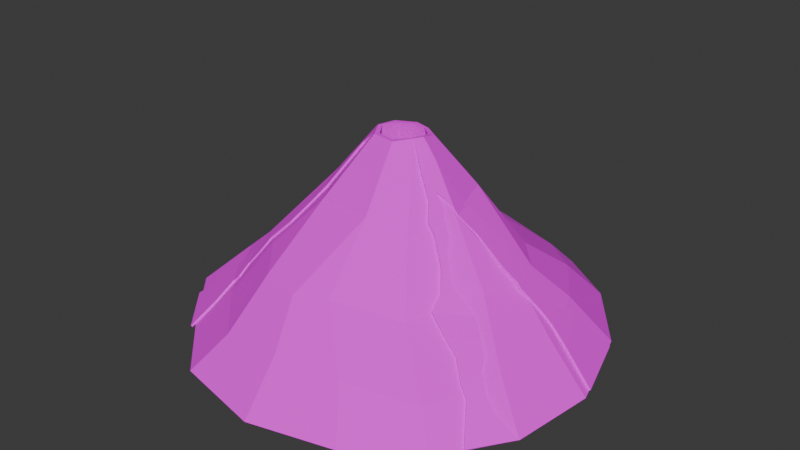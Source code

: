 # Source: volcano.blend  (saved by Blender 5.0.119; exported with 4.5.12 LTS)
import bpy
from mathutils import Matrix  # noqa: F401  (used for matrix-valued properties, if any)

bpy.ops.wm.read_factory_settings(use_empty=True)
scene = bpy.context.scene
scene.name = 'Scene'

# ---- collections
col_collection = bpy.data.collections.new('Collection'); scene.collection.children.link(col_collection)

# ---- images (referenced by path relative to the original .blend; pixels are not part of the script)
import os
ASSET_DIR = os.environ.get("B2B_ASSET_DIR", "")  # directory of the original .blend (textures are referenced by path, not embedded)
HERE = os.path.dirname(os.path.abspath(__file__))  # packed textures are extracted next to this script under _unpacked/

def load_image(name, relpath, width, height, colorspace="sRGB"):
    """Load a texture the original file referenced (path relative to the .blend, or extracted next to this script)."""
    p = next((c for c in (os.path.join(HERE, relpath), os.path.join(ASSET_DIR, relpath)) if relpath and os.path.exists(c)), "")
    if p:
        img = bpy.data.images.load(p, check_existing=True)
        img.name = name
    else:  # same state as the original file: an image datablock whose file is absent (Cycles renders it pink)
        img = bpy.data.images.new(name, width, height)
        img.source = "FILE"
        img.filepath = "//" + (relpath or name)
    img.colorspace_settings.name = colorspace
    return img
img_volcano = load_image('volcano', 'textures/volcano.png', 1024, 1024, 'sRGB')
img_lava = load_image('lava', 'textures/lava.png', 1024, 1024, 'sRGB')

# ---- materials (node trees are filled in below, after node groups)
mat_volcano = bpy.data.materials.new('volcano')
mat_lava = bpy.data.materials.new('lava')

# ---- material node trees
mat_volcano.use_nodes = True; mat_volcano.node_tree.nodes.clear()
_N = mat_volcano.node_tree.nodes; _L = mat_volcano.node_tree.links
n0 = _N.new('ShaderNodeBsdfPrincipled'); n0.name = 'Principled BSDF'; n0.location = (-200, 100)
n0.inputs[2].default_value = 1.0
n1 = _N.new('ShaderNodeOutputMaterial'); n1.name = 'Material Output'; n1.location = (200, 100)
n2 = _N.new('ShaderNodeTexImage'); n2.name = 'Image Texture'; n2.location = (-666, 16)
n2.image = img_volcano
n2.interpolation = 'Closest'
_L.new(n0.outputs[0], n1.inputs[0])
_L.new(n2.outputs[0], n0.inputs[0])
_L.new(n2.outputs[1], n0.inputs[4])
n1.is_active_output = True
mat_lava.use_nodes = True; mat_lava.node_tree.nodes.clear()
_N = mat_lava.node_tree.nodes; _L = mat_lava.node_tree.links
n0 = _N.new('ShaderNodeBsdfPrincipled'); n0.name = 'Principled BSDF'; n0.location = (-200, 100)
n0.inputs[2].default_value = 1.0
n1 = _N.new('ShaderNodeOutputMaterial'); n1.name = 'Material Output'; n1.location = (200, 100)
n2 = _N.new('ShaderNodeTexImage'); n2.name = 'Image Texture'; n2.location = (-734, -19)
n2.image = img_lava
n2.interpolation = 'Closest'
_L.new(n0.outputs[0], n1.inputs[0])
_L.new(n2.outputs[0], n0.inputs[0])
_L.new(n2.outputs[1], n0.inputs[4])
n1.is_active_output = True

# ---- world
world_world = bpy.data.worlds.new('World'); scene.world = world_world
world_world.use_nodes = True; world_world.node_tree.nodes.clear()
_N = world_world.node_tree.nodes; _L = world_world.node_tree.links
n0 = _N.new('ShaderNodeOutputWorld'); n0.name = 'World Output'; n0.location = (200, 100)
n1 = _N.new('ShaderNodeBackground'); n1.name = 'Background'; n1.location = (-200, 100)
n1.inputs[0].default_value = (0.05088, 0.05088, 0.05088, 1.0)
_L.new(n1.outputs[0], n0.inputs[0])
n0.is_active_output = True
world_world.color = (0.05088, 0.05088, 0.05088)
world_world.sun_shadow_jitter_overblur = 0.0

# ---- meshes
me_cylinder = bpy.data.meshes.new('Cylinder')
me_cylinder.from_pydata([(0.07732, 7.881, 0.05438), (-0.1648, 0.7441, 7.012), (2.626, 7.061, 0.0819), (0.2801, 0.7676, 6.975), (4.847, 5.448, 0.2107), (0.6922, 0.4434, 6.995), (6.736, 2.975, 0.1743), (7.727, -0.2976, 0.09533), (0.92, -0.08101, 7.133), (7.272, -3.296, 0.02363), (5.63, -5.639, -0.03348), (0.6997, -0.4832, 7.125), (3.394, -7.18, 0.0398), (0.1732, -0.7536, 7.035), (0.3557, -7.996, 0.0823), (-2.908, -7.332, 0.1604), (-0.4426, -0.6517, 7.04), (-5.076, -5.217, 0.1189), (-7.181, -2.884, 0.1154), (-0.8156, -0.08387, 7.064), (-7.886, 0.1702, 0.06435), (-7.373, 3.034, -0.02668), (-0.5955, 0.4088, 7.051), (-5.767, 5.542, 0.0237), (-3.023, 7.418, 0.0111), (-0.1203, 6.39, 1.503), (2.234, 6.093, 1.1), (4.07, 4.259, 1.627), (5.431, 2.236, 1.76), (6.232, -0.2028, 1.634), (6.024, -2.571, 1.42), (4.844, -4.92, 0.9962), (2.524, -6.021, 1.471), (0.2244, -6.462, 1.687), (-2.099, -6.304, 1.412), (-4.036, -4.39, 1.374), (-5.361, -2.136, 1.846), (-6.107, 0.2269, 1.627), (-5.998, 2.728, 1.245), (-4.535, 4.628, 1.484), (-2.464, 5.993, 1.518), (-0.7692, 4.306, 3.132), (1.155, 4.225, 2.695), (3.392, 2.445, 3.051), (4.369, 1.404, 2.931), (4.743, 0.2, 2.885), (4.271, -1.175, 3.039), (3.067, -3.581, 2.601), (0.8554, -4.612, 3.064), (-0.2961, -5.06, 2.986), (-1.772, -4.702, 3.07), (-2.961, -3.287, 3.239), (-4.265, -2.285, 2.752), (-4.228, -0.4649, 3.104), (-3.514, 2.058, 3.151), (-2.805, 3.678, 2.998), (-1.956, 4.399, 2.898), (-0.37, 2.594, 5.089), (0.9079, 2.284, 5.116), (1.959, 1.581, 5.123), (2.65, -0.5693, 5.019), (1.981, -2.159, 4.609), (0.6236, -2.595, 5.066), (-1.47, -2.366, 4.963), (-2.467, -0.4977, 5.186), (-2.148, 1.608, 4.898), (0.3785, 0.8753, 6.963), (-0.1725, 0.9644, 7.002), (0.9492, 0.472, 6.984), (1.019, -0.2065, 7.159), (0.8386, -0.5072, 7.146), (0.321, -0.9315, 7.042), (-0.5473, -0.7971, 7.044), (-0.9398, -0.1507, 7.068), (-0.7795, 0.521, 7.052), (-0.505, 0.8638, 5.658), (0.5074, 0.9168, 5.578), (1.039, 0.5003, 5.595), (1.355, -0.244, 5.82), (1.03, -0.8391, 5.807), (0.2656, -1.237, 5.662), (-0.634, -1.086, 5.675), (-1.072, -0.4104, 5.72)], [], [(57, 67, 66, 58), (58, 66, 68, 59), (59, 68, 69, 60), (60, 69, 70, 61), (61, 70, 71, 62), (62, 71, 72, 63), (63, 72, 73, 64), (64, 73, 74, 65), (16, 13, 80, 81), (65, 74, 67, 57), (24, 40, 25, 0), (23, 39, 40, 24), (21, 38, 39, 23), (20, 37, 38, 21), (18, 36, 37, 20), (17, 35, 36, 18), (15, 34, 35, 17), (14, 33, 34, 15), (12, 32, 33, 14), (10, 31, 32, 12), (9, 30, 31, 10), (7, 29, 30, 9), (6, 28, 29, 7), (4, 27, 28, 6), (2, 26, 27, 4), (0, 25, 26, 2), (40, 56, 41, 25), (39, 55, 56, 40), (38, 54, 55, 39), (37, 53, 54, 38), (36, 52, 53, 37), (35, 51, 52, 36), (34, 50, 51, 35), (33, 49, 50, 34), (32, 48, 49, 33), (31, 47, 48, 32), (30, 46, 47, 31), (29, 45, 46, 30), (28, 44, 45, 29), (27, 43, 44, 28), (26, 42, 43, 27), (25, 41, 42, 26), (56, 57, 41), (55, 65, 57, 56), (54, 65, 55), (53, 64, 65, 54), (52, 64, 53), (51, 63, 64, 52), (50, 63, 51), (49, 62, 63, 50), (48, 62, 49), (47, 61, 62, 48), (46, 60, 61, 47), (45, 60, 46), (44, 59, 60, 45), (43, 59, 44), (42, 58, 59, 43), (41, 57, 58, 42), (1, 3, 66, 67), (3, 5, 68, 66), (5, 8, 69, 68), (8, 11, 70, 69), (11, 13, 71, 70), (13, 16, 72, 71), (16, 19, 73, 72), (19, 22, 74, 73), (22, 1, 67, 74), (77, 75, 80), (5, 3, 76, 77), (19, 16, 81, 82), (8, 5, 77, 78), (77, 76, 75), (22, 19, 82, 75), (11, 8, 78, 79), (13, 11, 79, 80), (1, 22, 75), (3, 1, 75, 76), (75, 82, 81), (81, 80, 75), (80, 79, 77), (79, 78, 77)])
_uv = me_cylinder.uv_layers.new(name='UVMap')
_uv.uv.foreach_set('vector', [0.3924, 0.4007, 0.4766, 0.4853, 0.4603, 0.508, 0.3601, 0.4539, 0.3601, 0.4539, 0.4603, 0.508, 0.4418, 0.5386, 0.3372, 0.5084, 0.3372, 0.5084, 0.4418, 0.5386, 0.4454, 0.5702, 0.3345, 0.6111, 0.938, 0.6801, 0.9326, 0.8044, 0.9176, 0.8107, 0.8576, 0.6763, 0.8576, 0.6763, 0.9176, 0.8107, 0.8889, 0.8245, 0.811, 0.7316, 0.811, 0.7316, 0.8889, 0.8245, 0.8618, 0.8578, 0.7433, 0.8078, 0.7433, 0.8078, 0.8618, 0.8578, 0.8512, 0.8917, 0.7404, 0.906, 0.5653, 0.3524, 0.5383, 0.458, 0.507, 0.4644, 0.4688, 0.3426, 0.8713, 0.8627, 0.8924, 0.8375, 0.9452, 0.8879, 0.919, 0.9116, 0.4688, 0.3426, 0.507, 0.4644, 0.4766, 0.4853, 0.3924, 0.4007, 0.2152, 0.1073, 0.2743, 0.1835, 0.2018, 0.2539, 0.1242, 0.1997, 0.3361, 0.03962, 0.3663, 0.13, 0.2743, 0.1835, 0.2152, 0.1073, 0.4568, 0.003202, 0.4633, 0.08878, 0.3663, 0.13, 0.3361, 0.03962, 0.586, 0.001202, 0.5738, 0.1105, 0.4633, 0.08878, 0.4568, 0.003202, 0.3995, 0.8656, 0.5169, 0.8871, 0.4933, 0.9977, 0.3831, 0.9999, 0.4456, 0.7465, 0.5242, 0.7703, 0.5169, 0.8871, 0.3995, 0.8656, 0.4801, 0.6292, 0.5557, 0.6576, 0.5242, 0.7703, 0.4456, 0.7465, 0.5563, 0.5185, 0.6267, 0.5885, 0.5557, 0.6576, 0.4801, 0.6292, 0.6539, 0.4356, 0.6959, 0.5169, 0.6267, 0.5885, 0.5563, 0.5185, 0.7504, 0.3793, 0.7767, 0.4411, 0.6959, 0.5169, 0.6539, 0.4356, 0.8666, 0.3463, 0.8924, 0.4341, 0.7767, 0.4411, 0.7504, 0.3793, 0.9999, 0.346, 0.9972, 0.4458, 0.8924, 0.4341, 0.8666, 0.3463, 0.01624, 0.529, 0.1122, 0.5467, 0.09977, 0.6617, 0.001498, 0.6751, 0.04112, 0.4042, 0.1245, 0.4406, 0.1122, 0.5467, 0.01624, 0.529, 0.07211, 0.2966, 0.1311, 0.327, 0.1245, 0.4406, 0.04112, 0.4042, 0.1242, 0.1997, 0.2018, 0.2539, 0.1311, 0.327, 0.07211, 0.2966, 0.2743, 0.1835, 0.3375, 0.26, 0.3115, 0.3094, 0.2018, 0.2539, 0.3663, 0.13, 0.3851, 0.2422, 0.3375, 0.26, 0.2743, 0.1835, 0.4633, 0.08878, 0.4655, 0.2366, 0.3851, 0.2422, 0.3663, 0.13, 0.5738, 0.1105, 0.5835, 0.2272, 0.4655, 0.2366, 0.4633, 0.08878, 0.5169, 0.8871, 0.5808, 0.8677, 0.6087, 0.9462, 0.4933, 0.9977, 0.5242, 0.7703, 0.6277, 0.8021, 0.5808, 0.8677, 0.5169, 0.8871, 0.5557, 0.6576, 0.639, 0.7199, 0.6277, 0.8021, 0.5242, 0.7703, 0.6267, 0.5885, 0.6761, 0.6627, 0.639, 0.7199, 0.5557, 0.6576, 0.6959, 0.5169, 0.7245, 0.635, 0.6761, 0.6627, 0.6267, 0.5885, 0.7767, 0.4411, 0.8105, 0.5618, 0.7245, 0.635, 0.6959, 0.5169, 0.8924, 0.4341, 0.9336, 0.5544, 0.8105, 0.5618, 0.7767, 0.4411, 0.9972, 0.4458, 0.9999, 0.541, 0.9336, 0.5544, 0.8924, 0.4341, 0.1122, 0.5467, 0.1913, 0.5629, 0.1903, 0.6211, 0.09977, 0.6617, 0.1245, 0.4406, 0.2143, 0.4997, 0.1913, 0.5629, 0.1122, 0.5467, 0.1311, 0.327, 0.2453, 0.3711, 0.2143, 0.4997, 0.1245, 0.4406, 0.2018, 0.2539, 0.3115, 0.3094, 0.2453, 0.3711, 0.1311, 0.327, 0.3375, 0.26, 0.3924, 0.4007, 0.3115, 0.3094, 0.3851, 0.2422, 0.4688, 0.3426, 0.3924, 0.4007, 0.3375, 0.26, 0.4655, 0.2366, 0.4688, 0.3426, 0.3851, 0.2422, 0.5835, 0.2272, 0.5653, 0.3524, 0.4688, 0.3426, 0.4655, 0.2366, 0.5808, 0.8677, 0.7404, 0.906, 0.6087, 0.9462, 0.6277, 0.8021, 0.7433, 0.8078, 0.7404, 0.906, 0.5808, 0.8677, 0.639, 0.7199, 0.7433, 0.8078, 0.6277, 0.8021, 0.6761, 0.6627, 0.811, 0.7316, 0.7433, 0.8078, 0.639, 0.7199, 0.7245, 0.635, 0.811, 0.7316, 0.6761, 0.6627, 0.8105, 0.5618, 0.8576, 0.6763, 0.811, 0.7316, 0.7245, 0.635, 0.9336, 0.5544, 0.938, 0.6801, 0.8576, 0.6763, 0.8105, 0.5618, 0.9999, 0.541, 0.938, 0.6801, 0.9336, 0.5544, 0.1913, 0.5629, 0.3372, 0.5084, 0.3345, 0.6111, 0.1903, 0.6211, 0.2143, 0.4997, 0.3372, 0.5084, 0.1913, 0.5629, 0.2453, 0.3711, 0.3601, 0.4539, 0.3372, 0.5084, 0.2143, 0.4997, 0.3115, 0.3094, 0.3924, 0.4007, 0.3601, 0.4539, 0.2453, 0.3711, 0.4868, 0.4919, 0.4697, 0.5104, 0.4603, 0.508, 0.4766, 0.4853, 0.4697, 0.5104, 0.4573, 0.536, 0.4418, 0.5386, 0.4603, 0.508, 0.4573, 0.536, 0.447, 0.5627, 0.4454, 0.5702, 0.4418, 0.5386, 0.9372, 0.8067, 0.9172, 0.8183, 0.9176, 0.8107, 0.9326, 0.8044, 0.9172, 0.8183, 0.8924, 0.8375, 0.8889, 0.8245, 0.9176, 0.8107, 0.8924, 0.8375, 0.8713, 0.8627, 0.8618, 0.8578, 0.8889, 0.8245, 0.8713, 0.8627, 0.8553, 0.8932, 0.8512, 0.8917, 0.8618, 0.8578, 0.5339, 0.4623, 0.5104, 0.4745, 0.507, 0.4644, 0.5383, 0.458, 0.5104, 0.4745, 0.4868, 0.4919, 0.4766, 0.4853, 0.507, 0.4644, 0.02934, 0.007794, 0.09968, 0.02147, 0.02909, 0.09384, 0.4573, 0.536, 0.4697, 0.5104, 0.5211, 0.5591, 0.5089, 0.5821, 0.8553, 0.8932, 0.8713, 0.8627, 0.919, 0.9116, 0.8945, 0.9318, 0.447, 0.5627, 0.4573, 0.536, 0.5089, 0.5821, 0.4856, 0.6056, 0.02934, 0.007794, 0.05896, 0.0003532, 0.09968, 0.02147, 0.5104, 0.4745, 0.5339, 0.4623, 0.586, 0.4915, 0.5422, 0.5282, 0.9172, 0.8183, 0.9372, 0.8067, 0.9834, 0.8394, 0.9645, 0.8602, 0.8924, 0.8375, 0.9172, 0.8183, 0.9645, 0.8602, 0.9452, 0.8879, 0.4868, 0.4919, 0.5104, 0.4745, 0.5422, 0.5282, 0.4697, 0.5104, 0.4868, 0.4919, 0.5422, 0.5282, 0.5211, 0.5591, 0.09968, 0.02147, 0.09968, 0.08446, 0.06904, 0.1042, 0.06904, 0.1042, 0.02909, 0.09384, 0.09968, 0.02147, 0.02909, 0.09384, 0.003761, 0.06349, 0.02934, 0.007794, 0.003761, 0.06349, 0.000972, 0.03297, 0.02934, 0.007794])
_ca = me_cylinder.color_attributes.new('Attribute', 'BYTE_COLOR', 'CORNER')
_ca.data.foreach_set('color', [1.0, 1.0, 1.0, 1.0, 1.0, 1.0, 1.0, 1.0, 1.0, 1.0, 1.0, 1.0, 1.0, 1.0, 1.0, 1.0, 1.0, 1.0, 1.0, 1.0, 1.0, 1.0, 1.0, 1.0, 1.0, 1.0, 1.0, 1.0, 1.0, 1.0, 1.0, 1.0, 1.0, 1.0, 1.0, 1.0, 1.0, 1.0, 1.0, 1.0, 1.0, 1.0, 1.0, 1.0, 1.0, 1.0, 1.0, 1.0, 1.0, 1.0, 1.0, 1.0, 1.0, 1.0, 1.0, 1.0, 1.0, 1.0, 1.0, 1.0, 1.0, 1.0, 1.0, 1.0, 1.0, 1.0, 1.0, 1.0, 1.0, 1.0, 1.0, 1.0, 1.0, 1.0, 1.0, 1.0, 1.0, 1.0, 1.0, 1.0, 1.0, 1.0, 1.0, 1.0, 1.0, 1.0, 1.0, 1.0, 1.0, 1.0, 1.0, 1.0, 1.0, 1.0, 1.0, 1.0, 1.0, 1.0, 1.0, 1.0, 1.0, 1.0, 1.0, 1.0, 1.0, 1.0, 1.0, 1.0, 1.0, 1.0, 1.0, 1.0, 1.0, 1.0, 1.0, 1.0, 1.0, 1.0, 1.0, 1.0, 1.0, 1.0, 1.0, 1.0, 1.0, 1.0, 1.0, 1.0, 1.0, 1.0, 1.0, 1.0, 1.0, 1.0, 1.0, 1.0, 1.0, 1.0, 1.0, 1.0, 1.0, 1.0, 1.0, 1.0, 1.0, 1.0, 1.0, 1.0, 1.0, 1.0, 1.0, 1.0, 1.0, 1.0, 1.0, 1.0, 1.0, 1.0, 1.0, 1.0, 1.0, 1.0, 1.0, 1.0, 1.0, 1.0, 1.0, 1.0, 1.0, 1.0, 1.0, 1.0, 1.0, 1.0, 1.0, 1.0, 1.0, 1.0, 1.0, 1.0, 1.0, 1.0, 1.0, 1.0, 1.0, 1.0, 1.0, 1.0, 1.0, 1.0, 1.0, 1.0, 1.0, 1.0, 1.0, 1.0, 1.0, 1.0, 1.0, 1.0, 1.0, 1.0, 1.0, 1.0, 1.0, 1.0, 1.0, 1.0, 1.0, 1.0, 1.0, 1.0, 1.0, 1.0, 1.0, 1.0, 1.0, 1.0, 1.0, 1.0, 1.0, 1.0, 1.0, 1.0, 1.0, 1.0, 1.0, 1.0, 1.0, 1.0, 1.0, 1.0, 1.0, 1.0, 1.0, 1.0, 1.0, 1.0, 1.0, 1.0, 1.0, 1.0, 1.0, 1.0, 1.0, 1.0, 1.0, 1.0, 1.0, 1.0, 1.0, 1.0, 1.0, 1.0, 1.0, 1.0, 1.0, 1.0, 1.0, 1.0, 1.0, 1.0, 1.0, 1.0, 1.0, 1.0, 1.0, 1.0, 1.0, 1.0, 1.0, 1.0, 1.0, 1.0, 1.0, 1.0, 1.0, 1.0, 1.0, 1.0, 1.0, 1.0, 1.0, 1.0, 1.0, 1.0, 1.0, 1.0, 1.0, 1.0, 1.0, 1.0, 1.0, 1.0, 1.0, 1.0, 1.0, 1.0, 1.0, 1.0, 1.0, 1.0, 1.0, 1.0, 1.0, 1.0, 1.0, 1.0, 1.0, 1.0, 1.0, 1.0, 1.0, 1.0, 1.0, 1.0, 1.0, 1.0, 1.0, 1.0, 1.0, 1.0, 1.0, 1.0, 1.0, 1.0, 1.0, 1.0, 1.0, 1.0, 1.0, 1.0, 1.0, 1.0, 1.0, 1.0, 1.0, 1.0, 1.0, 1.0, 1.0, 1.0, 1.0, 1.0, 1.0, 1.0, 1.0, 1.0, 1.0, 1.0, 1.0, 1.0, 1.0, 1.0, 1.0, 1.0, 1.0, 1.0, 1.0, 1.0, 1.0, 1.0, 1.0, 1.0, 1.0, 1.0, 1.0, 1.0, 1.0, 1.0, 1.0, 1.0, 1.0, 1.0, 1.0, 1.0, 1.0, 1.0, 1.0, 1.0, 1.0, 1.0, 1.0, 1.0, 1.0, 1.0, 1.0, 1.0, 1.0, 1.0, 1.0, 1.0, 1.0, 1.0, 1.0, 1.0, 1.0, 1.0, 1.0, 1.0, 1.0, 1.0, 1.0, 1.0, 1.0, 1.0, 1.0, 1.0, 1.0, 1.0, 1.0, 1.0, 1.0, 1.0, 1.0, 1.0, 1.0, 1.0, 1.0, 1.0, 1.0, 1.0, 1.0, 1.0, 1.0, 1.0, 1.0, 1.0, 1.0, 1.0, 1.0, 1.0, 1.0, 1.0, 1.0, 1.0, 1.0, 1.0, 1.0, 1.0, 1.0, 1.0, 1.0, 1.0, 1.0, 1.0, 1.0, 1.0, 1.0, 1.0, 1.0, 1.0, 1.0, 1.0, 1.0, 1.0, 1.0, 1.0, 1.0, 1.0, 1.0, 1.0, 1.0, 1.0, 1.0, 1.0, 1.0, 1.0, 1.0, 1.0, 1.0, 1.0, 1.0, 1.0, 1.0, 1.0, 1.0, 1.0, 1.0, 1.0, 1.0, 1.0, 1.0, 1.0, 1.0, 1.0, 1.0, 1.0, 1.0, 1.0, 1.0, 1.0, 1.0, 1.0, 1.0, 1.0, 1.0, 1.0, 1.0, 1.0, 1.0, 1.0, 1.0, 1.0, 1.0, 1.0, 1.0, 1.0, 1.0, 1.0, 1.0, 1.0, 1.0, 1.0, 1.0, 1.0, 1.0, 1.0, 1.0, 1.0, 1.0, 1.0, 1.0, 1.0, 1.0, 1.0, 1.0, 1.0, 1.0, 1.0, 1.0, 1.0, 1.0, 1.0, 1.0, 1.0, 1.0, 1.0, 1.0, 1.0, 1.0, 1.0, 1.0, 1.0, 1.0, 1.0, 1.0, 1.0, 1.0, 1.0, 1.0, 1.0, 1.0, 1.0, 1.0, 1.0, 1.0, 1.0, 1.0, 1.0, 1.0, 1.0, 1.0, 1.0, 1.0, 1.0, 1.0, 1.0, 1.0, 1.0, 1.0, 1.0, 1.0, 1.0, 1.0, 1.0, 1.0, 1.0, 1.0, 1.0, 1.0, 1.0, 1.0, 1.0, 1.0, 1.0, 1.0, 1.0, 1.0, 1.0, 1.0, 1.0, 1.0, 1.0, 1.0, 1.0, 1.0, 1.0, 1.0, 1.0, 1.0, 1.0, 1.0, 1.0, 1.0, 1.0, 1.0, 1.0, 1.0, 1.0, 1.0, 1.0, 1.0, 1.0, 1.0, 1.0, 1.0, 1.0, 1.0, 1.0, 1.0, 1.0, 1.0, 1.0, 1.0, 1.0, 1.0, 1.0, 1.0, 1.0, 1.0, 1.0, 1.0, 1.0, 1.0, 1.0, 1.0, 1.0, 1.0, 1.0, 1.0, 1.0, 1.0, 1.0, 1.0, 1.0, 1.0, 1.0, 1.0, 1.0, 1.0, 1.0, 1.0, 1.0, 1.0, 1.0, 1.0, 1.0, 1.0, 1.0, 1.0, 1.0, 1.0, 1.0, 1.0, 1.0, 1.0, 1.0, 1.0, 1.0, 1.0, 1.0, 1.0, 1.0, 1.0, 1.0, 1.0, 1.0, 1.0, 1.0, 1.0, 1.0, 1.0, 1.0, 1.0, 1.0, 1.0, 1.0, 1.0, 1.0, 1.0, 1.0, 1.0, 1.0, 1.0, 1.0, 1.0, 1.0, 1.0, 1.0, 1.0, 1.0, 1.0, 1.0, 1.0, 1.0, 1.0, 1.0, 1.0, 1.0, 1.0, 1.0, 1.0, 1.0, 1.0, 1.0, 1.0, 1.0, 1.0, 1.0, 1.0, 1.0, 1.0, 1.0, 1.0, 1.0, 1.0, 1.0, 1.0, 1.0, 1.0, 1.0, 1.0, 1.0, 1.0, 1.0, 1.0, 1.0, 1.0, 1.0, 1.0, 1.0, 1.0, 1.0, 1.0, 1.0, 1.0, 1.0, 1.0, 1.0, 1.0, 1.0, 1.0, 1.0, 1.0, 1.0, 1.0, 1.0, 1.0, 1.0, 1.0, 1.0, 1.0, 1.0, 1.0, 1.0, 1.0, 1.0, 1.0, 1.0, 1.0, 1.0, 1.0, 1.0, 1.0, 1.0, 1.0, 1.0, 1.0, 1.0, 1.0, 1.0, 1.0, 1.0, 1.0, 1.0, 1.0, 1.0, 1.0, 1.0, 1.0, 1.0, 1.0, 1.0, 1.0, 1.0, 1.0, 1.0, 1.0, 1.0, 1.0, 1.0, 1.0, 1.0, 1.0, 1.0, 1.0, 1.0, 1.0, 1.0, 1.0, 1.0, 1.0, 1.0, 1.0, 1.0, 1.0, 1.0, 1.0, 1.0, 1.0, 1.0, 1.0, 1.0, 1.0, 1.0, 1.0, 1.0, 1.0, 1.0, 1.0, 1.0, 1.0, 1.0, 1.0, 1.0, 1.0, 1.0, 1.0, 1.0, 1.0, 1.0, 1.0, 1.0, 1.0, 1.0, 1.0, 1.0, 1.0, 1.0, 1.0, 1.0, 1.0, 1.0, 1.0, 1.0, 1.0, 1.0, 1.0, 1.0, 1.0, 1.0, 1.0, 1.0, 1.0, 1.0, 1.0, 1.0, 1.0, 1.0, 1.0, 1.0, 1.0, 1.0, 1.0, 1.0, 1.0, 1.0, 1.0, 1.0, 1.0, 1.0, 1.0, 1.0, 1.0, 1.0, 1.0, 1.0, 1.0, 1.0, 1.0, 1.0, 1.0, 1.0, 1.0, 1.0, 1.0, 1.0, 1.0, 1.0, 1.0, 1.0, 1.0, 1.0, 1.0, 1.0, 1.0, 1.0, 1.0, 1.0, 1.0, 1.0, 1.0, 1.0, 1.0, 1.0, 1.0, 1.0, 1.0, 1.0, 1.0, 1.0, 1.0, 1.0, 1.0, 1.0, 1.0, 1.0, 1.0, 1.0, 1.0, 1.0, 1.0, 1.0, 1.0, 1.0, 1.0, 1.0, 1.0, 1.0, 1.0, 1.0, 1.0, 1.0, 1.0, 1.0, 1.0, 1.0, 1.0, 1.0, 1.0, 1.0, 1.0, 1.0, 1.0, 1.0, 1.0, 1.0, 1.0, 1.0, 1.0, 1.0, 1.0, 1.0, 1.0, 1.0, 1.0, 1.0, 1.0, 1.0, 1.0, 1.0, 1.0, 1.0, 1.0, 1.0, 1.0, 1.0, 1.0, 1.0, 1.0, 1.0, 1.0, 1.0, 1.0, 1.0, 1.0, 1.0, 1.0, 1.0, 1.0, 1.0, 1.0, 1.0, 1.0, 1.0, 1.0, 1.0, 1.0, 1.0, 1.0, 1.0, 1.0, 1.0, 1.0, 1.0, 1.0, 1.0, 1.0, 1.0, 1.0, 1.0, 1.0, 1.0, 1.0, 1.0, 1.0, 1.0, 1.0, 1.0, 1.0, 1.0, 1.0, 1.0, 1.0, 1.0, 1.0, 1.0, 1.0, 1.0, 1.0, 1.0, 1.0, 1.0, 1.0, 1.0, 1.0, 1.0, 1.0, 1.0, 1.0, 1.0, 1.0, 1.0, 1.0, 1.0, 1.0, 1.0, 1.0, 1.0, 1.0, 1.0, 1.0, 1.0, 1.0, 1.0, 1.0, 1.0, 1.0, 1.0, 1.0, 1.0, 1.0, 1.0, 1.0, 1.0, 1.0, 1.0, 1.0, 1.0, 1.0, 1.0, 1.0, 1.0, 1.0, 1.0, 1.0, 1.0, 1.0, 1.0, 1.0, 1.0, 1.0, 1.0, 1.0, 1.0, 1.0, 1.0, 1.0, 1.0, 1.0, 1.0, 1.0, 1.0, 1.0, 1.0, 1.0, 1.0, 1.0, 1.0, 1.0, 1.0, 1.0, 1.0, 1.0, 1.0, 1.0, 1.0, 1.0, 1.0, 1.0, 1.0, 1.0, 1.0, 1.0, 1.0, 1.0, 1.0, 1.0, 1.0, 1.0, 1.0, 1.0, 1.0, 1.0, 1.0, 1.0, 1.0, 1.0, 1.0, 1.0, 1.0, 1.0, 1.0, 1.0, 1.0, 1.0, 1.0, 1.0, 1.0, 1.0, 1.0, 1.0, 1.0, 1.0, 1.0, 1.0, 1.0, 1.0, 1.0, 1.0, 1.0, 1.0, 1.0, 1.0, 1.0, 1.0, 1.0, 1.0, 1.0, 1.0, 1.0, 1.0, 1.0, 1.0, 1.0, 1.0, 1.0, 1.0, 1.0, 1.0, 1.0, 1.0, 1.0, 1.0, 1.0, 1.0, 1.0, 1.0, 1.0, 1.0, 1.0, 1.0, 1.0, 1.0, 1.0, 1.0, 1.0, 1.0, 1.0, 1.0, 1.0, 1.0, 1.0, 1.0, 1.0, 1.0, 1.0, 1.0, 1.0, 1.0, 1.0, 1.0, 1.0, 1.0, 1.0, 1.0, 1.0, 1.0, 1.0, 1.0, 1.0, 1.0, 1.0, 1.0, 1.0, 1.0, 1.0, 1.0, 1.0, 1.0, 1.0, 1.0, 1.0, 1.0, 1.0, 1.0, 1.0, 1.0, 1.0, 1.0, 1.0, 1.0, 1.0, 1.0, 1.0, 1.0, 1.0, 1.0, 1.0])
me_cylinder.materials.append(mat_volcano)
me_cylinder.update()
me_plane = bpy.data.meshes.new('Plane')
me_plane.from_pydata([(-2.026, 1.684, 5.027), (-1.404, 2.074, 5.052), (-3.273, 2.173, 3.46), (-2.406, 2.665, 4.077), (-0.6884, 0.5927, 7.042), (-0.2889, 0.8794, 7.011), (-3.418, 2.766, 3.045), (-3.281, 3.23, 2.968), (-4.645, 3.215, 2.076), (-4.012, 3.8, 2.278), (-6.968, 3.836, 0.05382), (-5.919, 5.381, 0.07164), (-2.249, 1.846, 4.779), (-1.538, 2.199, 4.882), (-2.757, 3.14, 3.454), (-3.463, 2.271, 3.21), (-1.187, 1.277, 6.072), (-0.7414, 1.221, 6.449), (-0.9765, 1.742, 5.715), (-1.665, 1.629, 5.344), (-4.895, 4.174, 1.523), (-5.358, 3.584, 1.446), (-5.837, 4.656, 0.5214), (-6.061, 3.723, 0.8288), (-5.712, 3.647, 1.142), (-5.553, 4.388, 0.8951), (-1.993, 1.636, 4.972), (-1.371, 2.024, 4.999), (-3.22, 2.143, 3.408), (-2.357, 2.631, 4.025), (-3.371, 2.742, 2.985), (-3.236, 3.206, 2.907), (-4.602, 3.19, 2.013), (-3.97, 3.776, 2.214), (-6.922, 3.806, -0.004132), (-5.873, 5.351, 0.01369), (-2.213, 1.803, 4.722), (-1.507, 2.153, 4.824), (-2.705, 3.113, 3.4), (-3.411, 2.244, 3.155), (-1.152, 1.224, 6.023), (-0.7078, 1.168, 6.399), (-0.9416, 1.689, 5.667), (-1.63, 1.576, 5.295), (-4.851, 4.148, 1.462), (-5.314, 3.557, 1.386), (-5.791, 4.626, 0.4634), (-6.015, 3.693, 0.7709), (-5.666, 3.618, 1.084), (-5.507, 4.359, 0.837)], [], [(12, 13, 3), (17, 16, 4, 5), (15, 14, 7, 6), (6, 7, 9, 8), (23, 22, 11, 10), (0, 1, 13, 12), (18, 19, 16, 17), (1, 0, 19, 18), (8, 9, 20, 21), (24, 25, 22, 23), (21, 20, 25, 24), (12, 3, 2), (15, 2, 3, 14), (36, 29, 37), (41, 5, 4, 40), (39, 30, 31, 38), (30, 32, 33, 31), (47, 34, 35, 46), (26, 36, 37, 27), (42, 41, 40, 43), (27, 42, 43, 26), (32, 45, 44, 33), (48, 47, 46, 49), (45, 48, 49, 44), (36, 28, 29), (39, 38, 29, 28), (0, 12, 36, 26), (3, 13, 37, 29), (4, 16, 40), (1, 18, 42, 27), (7, 14, 38, 31), (2, 15, 39, 28), (9, 7, 31, 33), (6, 8, 32, 30), (10, 11, 35, 34), (11, 22, 46, 35), (8, 21, 45, 32), (12, 2, 28, 36), (13, 1, 27, 37), (14, 3, 29, 38), (15, 6, 30, 39), (16, 19, 43, 40), (17, 5, 41), (18, 17, 41, 42), (19, 0, 26, 43), (20, 9, 33, 44), (21, 24, 48, 45), (22, 25, 49, 46), (23, 10, 34, 47), (24, 23, 47, 48), (25, 20, 44, 49)])
_uv = me_plane.uv_layers.new(name='UVMap')
_uv.uv.foreach_set('vector', [0.1457, 0.686, 0.07562, 0.72, 0.08537, 0.5972, 0.1196, 0.9158, 0.1329, 0.86, 0.1829, 0.9707, 0.135, 0.9998, 0.1742, 0.4888, 0.06492, 0.5153, 0.08296, 0.4491, 0.1307, 0.4599, 0.1307, 0.4599, 0.08296, 0.4491, 0.0579, 0.3395, 0.1334, 0.2963, 0.1381, 0.1126, 0.05011, 0.0674, 0.0001749, 0.000175, 0.1829, 0.006529, 0.1468, 0.7231, 0.07822, 0.7446, 0.07562, 0.72, 0.1457, 0.686, 0.07972, 0.8288, 0.1307, 0.7697, 0.1329, 0.86, 0.1196, 0.9158, 0.07822, 0.7446, 0.1468, 0.7231, 0.1307, 0.7697, 0.07972, 0.8288, 0.1334, 0.2963, 0.0579, 0.3395, 0.05113, 0.2203, 0.1213, 0.1983, 0.1297, 0.1551, 0.0563, 0.1239, 0.05011, 0.0674, 0.1381, 0.1126, 0.1213, 0.1983, 0.05113, 0.2203, 0.0563, 0.1239, 0.1297, 0.1551, 0.1457, 0.686, 0.08537, 0.5972, 0.172, 0.5218, 0.1742, 0.4888, 0.172, 0.5218, 0.08537, 0.5972, 0.06492, 0.5153, 0.1457, 0.686, 0.08537, 0.5972, 0.07562, 0.72, 0.1196, 0.9158, 0.135, 0.9998, 0.1829, 0.9707, 0.1329, 0.86, 0.1742, 0.4888, 0.1307, 0.4599, 0.08296, 0.4491, 0.06492, 0.5153, 0.1307, 0.4599, 0.1334, 0.2963, 0.0579, 0.3395, 0.08296, 0.4491, 0.1381, 0.1126, 0.1829, 0.006529, 0.0001749, 0.000175, 0.05011, 0.0674, 0.1468, 0.7231, 0.1457, 0.686, 0.07562, 0.72, 0.07822, 0.7446, 0.07972, 0.8288, 0.1196, 0.9158, 0.1329, 0.86, 0.1307, 0.7697, 0.07822, 0.7446, 0.07972, 0.8288, 0.1307, 0.7697, 0.1468, 0.7231, 0.1334, 0.2963, 0.1213, 0.1983, 0.05113, 0.2203, 0.0579, 0.3395, 0.1297, 0.1551, 0.1381, 0.1126, 0.05011, 0.0674, 0.0563, 0.1239, 0.1213, 0.1983, 0.1297, 0.1551, 0.0563, 0.1239, 0.05113, 0.2203, 0.1457, 0.686, 0.172, 0.5218, 0.08537, 0.5972, 0.1742, 0.4888, 0.06492, 0.5153, 0.08537, 0.5972, 0.172, 0.5218, 0.1468, 0.7231, 0.1457, 0.686, 0.1457, 0.686, 0.1468, 0.7231, 0.08537, 0.5972, 0.07562, 0.72, 0.07562, 0.72, 0.08537, 0.5972, 0.1829, 0.9707, 0.1329, 0.86, 0.1329, 0.86, 0.07822, 0.7446, 0.07972, 0.8288, 0.07972, 0.8288, 0.07822, 0.7446, 0.08296, 0.4491, 0.06492, 0.5153, 0.06492, 0.5153, 0.08296, 0.4491, 0.172, 0.5218, 0.1742, 0.4888, 0.1742, 0.4888, 0.172, 0.5218, 0.0579, 0.3395, 0.08296, 0.4491, 0.08296, 0.4491, 0.0579, 0.3395, 0.1307, 0.4599, 0.1334, 0.2963, 0.1334, 0.2963, 0.1307, 0.4599, 0.1829, 0.006529, 0.0001749, 0.000175, 0.0001749, 0.000175, 0.1829, 0.006529, 0.0001749, 0.000175, 0.05011, 0.0674, 0.05011, 0.0674, 0.0001749, 0.000175, 0.1334, 0.2963, 0.1213, 0.1983, 0.1213, 0.1983, 0.1334, 0.2963, 0.1457, 0.686, 0.172, 0.5218, 0.172, 0.5218, 0.1457, 0.686, 0.07562, 0.72, 0.07822, 0.7446, 0.07822, 0.7446, 0.07562, 0.72, 0.06492, 0.5153, 0.08537, 0.5972, 0.08537, 0.5972, 0.06492, 0.5153, 0.1742, 0.4888, 0.1307, 0.4599, 0.1307, 0.4599, 0.1742, 0.4888, 0.1329, 0.86, 0.1307, 0.7697, 0.1307, 0.7697, 0.1329, 0.86, 0.1196, 0.9158, 0.135, 0.9998, 0.1196, 0.9158, 0.07972, 0.8288, 0.1196, 0.9158, 0.1196, 0.9158, 0.07972, 0.8288, 0.1307, 0.7697, 0.1468, 0.7231, 0.1468, 0.7231, 0.1307, 0.7697, 0.05113, 0.2203, 0.0579, 0.3395, 0.0579, 0.3395, 0.05113, 0.2203, 0.1213, 0.1983, 0.1297, 0.1551, 0.1297, 0.1551, 0.1213, 0.1983, 0.05011, 0.0674, 0.0563, 0.1239, 0.0563, 0.1239, 0.05011, 0.0674, 0.1381, 0.1126, 0.1829, 0.006529, 0.1829, 0.006529, 0.1381, 0.1126, 0.1297, 0.1551, 0.1381, 0.1126, 0.1381, 0.1126, 0.1297, 0.1551, 0.0563, 0.1239, 0.05113, 0.2203, 0.05113, 0.2203, 0.0563, 0.1239])
me_plane.materials.append(mat_lava)
me_plane.update()
me_plane_001 = bpy.data.meshes.new('Plane.001')
me_plane_001.from_pydata([(-0.9414, -0.1866, 7.069), (-2.356, -1.086, 5.032), (-0.5816, -0.7842, 7.046), (-1.987, -1.67, 5.03), (-2.7, -1.57, 4.472), (-2.246, -2.073, 4.582), (-3.478, -1.955, 3.639), (-2.717, -2.699, 3.86), (-3.935, -2.479, 2.997), (-3.388, -3.0, 3.158), (-3.987, -2.463, 2.96), (-3.694, -3.268, 2.633), (-4.393, -2.857, 2.283), (-4.082, -3.484, 2.096), (-4.803, -3.044, 1.808), (-4.198, -3.865, 1.715), (-5.035, -3.099, 1.584), (-4.42, -3.922, 1.49), (-5.757, -3.632, 0.7636), (-4.648, -4.662, 0.8713), (-6.5, -3.81, 0.155), (-5.095, -5.436, 0.09065), (-1.703, -0.8168, 5.925), (-0.9889, -0.8542, 6.67), (-2.305, -1.054, 4.979), (-1.937, -1.637, 4.977), (-2.653, -1.539, 4.415), (-2.199, -2.042, 4.525), (-3.431, -1.924, 3.582), (-2.671, -2.669, 3.802), (-3.886, -2.444, 2.945), (-3.34, -2.966, 3.104), (-3.937, -2.425, 2.91), (-3.645, -3.23, 2.583), (-4.346, -2.818, 2.231), (-4.036, -3.445, 2.043), (-4.759, -3.005, 1.755), (-4.154, -3.826, 1.661), (-4.993, -3.061, 1.527), (-4.378, -3.884, 1.433), (-5.718, -3.595, 0.7046), (-4.608, -4.625, 0.8123), (-6.461, -3.773, 0.09599), (-5.056, -5.399, 0.0316), (-1.65, -0.7831, 5.876), (-0.9355, -0.8212, 6.621)], [], [(22, 1, 3, 23), (3, 1, 4, 5), (5, 4, 6, 7), (7, 6, 8, 9), (9, 8, 10, 11), (11, 10, 12, 13), (13, 12, 14, 15), (15, 14, 16, 17), (17, 16, 18, 19), (19, 18, 20, 21), (0, 22, 23, 2), (44, 45, 25, 24), (25, 27, 26, 24), (27, 29, 28, 26), (29, 31, 30, 28), (31, 33, 32, 30), (33, 35, 34, 32), (35, 37, 36, 34), (37, 39, 38, 36), (39, 41, 40, 38), (41, 43, 42, 40), (0, 2, 45, 44), (1, 22, 44, 24), (2, 23, 45), (4, 1, 24, 26), (3, 5, 27, 25), (5, 7, 29, 27), (6, 4, 26, 28), (8, 6, 28, 30), (7, 9, 31, 29), (10, 8, 30, 32), (9, 11, 33, 31), (12, 10, 32, 34), (11, 13, 35, 33), (14, 12, 34, 36), (13, 15, 37, 35), (16, 14, 36, 38), (15, 17, 39, 37), (18, 16, 38, 40), (17, 19, 41, 39), (21, 20, 42, 43), (20, 18, 40, 42), (19, 21, 43, 41), (22, 0, 44), (23, 3, 25, 45)])
_uv = me_plane_001.uv_layers.new(name='UVMap')
_uv.uv.foreach_set('vector', [0.4794, 0.7873, 0.4811, 0.6774, 0.5497, 0.6821, 0.5054, 0.8861, 0.5497, 0.6821, 0.4811, 0.6774, 0.5052, 0.6031, 0.5705, 0.6186, 0.5705, 0.6186, 0.5052, 0.6031, 0.4943, 0.4859, 0.5967, 0.5163, 0.5967, 0.5163, 0.4943, 0.4859, 0.5113, 0.3961, 0.5841, 0.417, 0.5841, 0.417, 0.5113, 0.3961, 0.5068, 0.3917, 0.5872, 0.3509, 0.5872, 0.3509, 0.5068, 0.3917, 0.5121, 0.3068, 0.5783, 0.2809, 0.5783, 0.2809, 0.5121, 0.3068, 0.4977, 0.2448, 0.5968, 0.2297, 0.5968, 0.2297, 0.4977, 0.2448, 0.4854, 0.2144, 0.5852, 0.1999, 0.5852, 0.1999, 0.4854, 0.2144, 0.4754, 0.09292, 0.6241, 0.112, 0.6241, 0.112, 0.4754, 0.09292, 0.4431, 0.002348, 0.6538, 0.0001749, 0.4431, 0.928, 0.4794, 0.7873, 0.5054, 0.8861, 0.5097, 0.9426, 0.4794, 0.7873, 0.5054, 0.8861, 0.5497, 0.6821, 0.4811, 0.6774, 0.5497, 0.6821, 0.5705, 0.6186, 0.5052, 0.6031, 0.4811, 0.6774, 0.5705, 0.6186, 0.5967, 0.5163, 0.4943, 0.4859, 0.5052, 0.6031, 0.5967, 0.5163, 0.5841, 0.417, 0.5113, 0.3961, 0.4943, 0.4859, 0.5841, 0.417, 0.5872, 0.3509, 0.5068, 0.3917, 0.5113, 0.3961, 0.5872, 0.3509, 0.5783, 0.2809, 0.5121, 0.3068, 0.5068, 0.3917, 0.5783, 0.2809, 0.5968, 0.2297, 0.4977, 0.2448, 0.5121, 0.3068, 0.5968, 0.2297, 0.5852, 0.1999, 0.4854, 0.2144, 0.4977, 0.2448, 0.5852, 0.1999, 0.6241, 0.112, 0.4754, 0.09292, 0.4854, 0.2144, 0.6241, 0.112, 0.6538, 0.0001749, 0.4431, 0.002348, 0.4754, 0.09292, 0.4431, 0.928, 0.5097, 0.9426, 0.5054, 0.8861, 0.4794, 0.7873, 0.4811, 0.6774, 0.4794, 0.7873, 0.4794, 0.7873, 0.4811, 0.6774, 0.5097, 0.9426, 0.5054, 0.8861, 0.5054, 0.8861, 0.5052, 0.6031, 0.4811, 0.6774, 0.4811, 0.6774, 0.5052, 0.6031, 0.5497, 0.6821, 0.5705, 0.6186, 0.5705, 0.6186, 0.5497, 0.6821, 0.5705, 0.6186, 0.5967, 0.5163, 0.5967, 0.5163, 0.5705, 0.6186, 0.4943, 0.4859, 0.5052, 0.6031, 0.5052, 0.6031, 0.4943, 0.4859, 0.5113, 0.3961, 0.4943, 0.4859, 0.4943, 0.4859, 0.5113, 0.3961, 0.5967, 0.5163, 0.5841, 0.417, 0.5841, 0.417, 0.5967, 0.5163, 0.5068, 0.3917, 0.5113, 0.3961, 0.5113, 0.3961, 0.5068, 0.3917, 0.5841, 0.417, 0.5872, 0.3509, 0.5872, 0.3509, 0.5841, 0.417, 0.5121, 0.3068, 0.5068, 0.3917, 0.5068, 0.3917, 0.5121, 0.3068, 0.5872, 0.3509, 0.5783, 0.2809, 0.5783, 0.2809, 0.5872, 0.3509, 0.4977, 0.2448, 0.5121, 0.3068, 0.5121, 0.3068, 0.4977, 0.2448, 0.5783, 0.2809, 0.5968, 0.2297, 0.5968, 0.2297, 0.5783, 0.2809, 0.4854, 0.2144, 0.4977, 0.2448, 0.4977, 0.2448, 0.4854, 0.2144, 0.5968, 0.2297, 0.5852, 0.1999, 0.5852, 0.1999, 0.5968, 0.2297, 0.4754, 0.09292, 0.4854, 0.2144, 0.4854, 0.2144, 0.4754, 0.09292, 0.5852, 0.1999, 0.6241, 0.112, 0.6241, 0.112, 0.5852, 0.1999, 0.6538, 0.0001749, 0.4431, 0.002348, 0.4431, 0.002348, 0.6538, 0.0001749, 0.4431, 0.002348, 0.4754, 0.09292, 0.4754, 0.09292, 0.4431, 0.002348, 0.6241, 0.112, 0.6538, 0.0001749, 0.6538, 0.0001749, 0.6241, 0.112, 0.4794, 0.7873, 0.4431, 0.928, 0.4794, 0.7873, 0.5054, 0.8861, 0.5497, 0.6821, 0.5497, 0.6821, 0.5054, 0.8861])
me_plane_001.materials.append(mat_lava)
me_plane_001.update()
me_plane_002 = bpy.data.meshes.new('Plane.002')
me_plane_002.from_pydata([(0.8619, -0.51, 7.155), (2.688, -0.5011, 5.025), (1.044, -0.2135, 7.159), (2.555, 0.1064, 5.02), (3.26, -0.2259, 4.432), (2.88, 0.4089, 4.651), (4.26, -0.1062, 3.49), (3.631, 0.8291, 3.862), (4.722, 0.06238, 3.036), (4.545, 0.8747, 3.013), (4.892, 0.01656, 2.895), (4.739, 1.002, 2.798), (5.505, 0.2241, 2.283), (5.301, 1.057, 2.266), (5.964, 0.2845, 1.854), (5.627, 1.228, 1.927), (1.514, -0.8913, 6.234), (1.325, -0.26, 6.876), (6.549, 0.2151, 1.32), (5.932, 1.816, 1.486), (7.669, 0.08959, 0.1694), (6.888, 2.621, 0.2258), (2.529, -0.5232, 5.27), (1.633, -0.2899, 6.498), (3.626, -1.943, 3.363), (2.562, -1.516, 4.647), (3.483, -2.338, 3.216), (4.537, -1.939, 2.606), (3.515, -2.84, 2.824), (5.028, -2.296, 2.2), (4.223, -3.076, 2.289), (5.393, -2.584, 1.865), (4.784, -3.228, 1.906), (5.589, -2.969, 1.579), (5.33, -3.694, 1.388), (6.024, -3.328, 1.095), (5.676, -3.862, 1.062), (6.459, -3.445, 0.688), (5.993, -4.318, 0.5488), (7.304, -3.372, 0.08769), (6.305, -4.769, 0.0539), (2.86, -1.15, 4.575), (3.131, -1.895, 3.869), (3.07, -1.506, 4.175), (2.473, -0.9249, 5.044), (2.257, -1.465, 4.96), (2.384, -0.8015, 5.229), (1.993, -1.115, 5.506), (2.007, -0.7776, 5.716), (2.628, -0.5148, 4.974), (2.496, 0.09285, 4.968), (3.207, -0.2384, 4.374), (2.826, 0.3964, 4.593), (4.206, -0.1189, 3.432), (3.578, 0.8164, 3.804), (4.669, 0.04907, 2.978), (4.492, 0.8614, 2.955), (4.838, 0.002682, 2.837), (4.686, 0.9885, 2.74), (5.452, 0.21, 2.225), (5.248, 1.043, 2.208), (5.91, 0.27, 1.796), (5.574, 1.214, 1.87), (1.458, -0.8598, 6.187), (1.267, -0.2295, 6.829), (6.493, 0.1993, 1.265), (5.876, 1.8, 1.431), (7.612, 0.0732, 0.1157), (6.831, 2.604, 0.1721), (2.464, -0.5306, 5.224), (1.575, -0.2626, 6.45), (3.578, -1.906, 3.31), (2.511, -1.486, 4.593), (3.436, -2.301, 3.163), (4.497, -1.907, 2.544), (3.472, -2.807, 2.765), (4.993, -2.267, 2.135), (4.186, -3.047, 2.224), (5.357, -2.554, 1.8), (4.748, -3.198, 1.842), (5.551, -2.938, 1.516), (5.29, -3.663, 1.326), (5.98, -3.296, 1.037), (5.633, -3.83, 1.003), (6.414, -3.412, 0.6303), (5.948, -4.285, 0.4911), (7.26, -3.339, 0.02969), (6.261, -4.736, -0.0041), (2.81, -1.119, 4.521), (3.081, -1.861, 3.817), (3.02, -1.473, 4.122), (2.418, -0.8951, 4.994), (2.203, -1.435, 4.909), (2.326, -0.7711, 5.182), (1.936, -1.084, 5.46), (1.951, -0.7453, 5.669)], [], [(22, 1, 3, 23), (3, 1, 4, 5), (5, 4, 6, 7), (7, 6, 8, 9), (9, 8, 10, 11), (11, 10, 12, 13), (13, 12, 14, 15), (15, 14, 18, 19), (0, 16, 17, 2), (19, 18, 20, 21), (48, 22, 23), (43, 42, 26, 24), (24, 26, 28, 27), (27, 28, 30), (29, 30, 32, 31), (31, 32, 34, 33), (33, 34, 36, 35), (35, 36, 38, 37), (37, 38, 40, 39), (41, 25, 42, 43), (25, 41, 44, 45), (45, 44, 46, 47), (46, 48, 16, 47), (29, 27, 30), (16, 48, 23, 17), (69, 70, 50, 49), (50, 52, 51, 49), (52, 54, 53, 51), (54, 56, 55, 53), (56, 58, 57, 55), (58, 60, 59, 57), (60, 62, 61, 59), (62, 66, 65, 61), (0, 2, 64, 63), (66, 68, 67, 65), (95, 70, 69), (90, 71, 73, 89), (71, 74, 75, 73), (74, 77, 75), (76, 78, 79, 77), (78, 80, 81, 79), (80, 82, 83, 81), (82, 84, 85, 83), (84, 86, 87, 85), (88, 90, 89, 72), (72, 92, 91, 88), (92, 94, 93, 91), (93, 94, 63, 95), (76, 77, 74), (63, 64, 70, 95), (1, 22, 69, 49), (2, 17, 64), (4, 1, 49, 51), (3, 5, 52, 50), (5, 7, 54, 52), (6, 4, 51, 53), (8, 6, 53, 55), (7, 9, 56, 54), (10, 8, 55, 57), (9, 11, 58, 56), (12, 10, 57, 59), (11, 13, 60, 58), (14, 12, 59, 61), (13, 15, 62, 60), (16, 0, 63), (15, 19, 66, 62), (17, 23, 70, 64), (18, 14, 61, 65), (21, 20, 67, 68), (20, 18, 65, 67), (19, 21, 68, 66), (22, 48, 95, 69), (23, 3, 50, 70), (26, 42, 89, 73), (41, 43, 90, 88), (28, 26, 73, 75), (24, 27, 74, 71), (30, 28, 75, 77), (27, 29, 76, 74), (32, 30, 77, 79), (29, 31, 78, 76), (34, 32, 79, 81), (31, 33, 80, 78), (36, 34, 81, 83), (33, 35, 82, 80), (38, 36, 83, 85), (35, 37, 84, 82), (39, 40, 87, 86), (40, 38, 85, 87), (37, 39, 86, 84), (43, 24, 71, 90), (25, 45, 92, 72), (44, 41, 88, 91), (42, 25, 72, 89), (46, 44, 91, 93), (45, 47, 94, 92), (47, 16, 63, 94), (48, 46, 93, 95)])
_uv = me_plane_002.uv_layers.new(name='UVMap')
_uv.uv.foreach_set('vector', [0.3168, 0.2411, 0.323, 0.2695, 0.2625, 0.2796, 0.2565, 0.0996, 0.2625, 0.2796, 0.323, 0.2695, 0.3221, 0.3569, 0.249, 0.3347, 0.249, 0.3347, 0.3221, 0.3569, 0.3452, 0.4916, 0.2377, 0.4472, 0.2377, 0.4472, 0.3452, 0.4916, 0.3449, 0.5571, 0.2636, 0.567, 0.2636, 0.567, 0.3449, 0.5571, 0.355, 0.5766, 0.2587, 0.598, 0.2587, 0.598, 0.355, 0.5766, 0.3579, 0.6636, 0.2744, 0.6731, 0.2744, 0.6731, 0.3579, 0.6636, 0.3694, 0.725, 0.2712, 0.7216, 0.2712, 0.7216, 0.3694, 0.725, 0.3973, 0.7996, 0.2277, 0.7848, 0.2938, 0.000175, 0.3217, 0.1041, 0.2523, 0.04837, 0.2446, 0.01226, 0.2277, 0.7848, 0.3973, 0.7996, 0.4427, 0.9518, 0.1833, 0.9518, 0.3246, 0.1714, 0.3168, 0.2411, 0.2565, 0.0996, 0.7668, 0.6245, 0.7374, 0.5857, 0.7205, 0.501, 0.76, 0.5196, 0.76, 0.5196, 0.7205, 0.501, 0.6834, 0.4496, 0.815, 0.4159, 0.815, 0.4159, 0.6834, 0.4496, 0.7077, 0.3622, 0.8166, 0.343, 0.7077, 0.3622, 0.7289, 0.2977, 0.8149, 0.2862, 0.8149, 0.2862, 0.7289, 0.2977, 0.7218, 0.214, 0.7953, 0.2384, 0.7953, 0.2384, 0.7218, 0.214, 0.7241, 0.1675, 0.7861, 0.1628, 0.7861, 0.1628, 0.7241, 0.1675, 0.6906, 0.1052, 0.7898, 0.09899, 0.7898, 0.09899, 0.6906, 0.1052, 0.6542, 0.04342, 0.8166, 0.000175, 0.7864, 0.677, 0.7404, 0.6875, 0.7374, 0.5857, 0.7668, 0.6245, 0.7404, 0.6875, 0.7864, 0.677, 0.7866, 0.7409, 0.73, 0.7301, 0.73, 0.7301, 0.7866, 0.7409, 0.793, 0.7638, 0.7482, 0.7979, 0.793, 0.7638, 0.7798, 0.8213, 0.7518, 0.8871, 0.7482, 0.7979, 0.8166, 0.343, 0.815, 0.4159, 0.7077, 0.3622, 0.3217, 0.1041, 0.3246, 0.1714, 0.2565, 0.0996, 0.2523, 0.04837, 0.3168, 0.2411, 0.2565, 0.0996, 0.2625, 0.2796, 0.323, 0.2695, 0.2625, 0.2796, 0.249, 0.3347, 0.3221, 0.3569, 0.323, 0.2695, 0.249, 0.3347, 0.2377, 0.4472, 0.3452, 0.4916, 0.3221, 0.3569, 0.2377, 0.4472, 0.2636, 0.567, 0.3449, 0.5571, 0.3452, 0.4916, 0.2636, 0.567, 0.2587, 0.598, 0.355, 0.5766, 0.3449, 0.5571, 0.2587, 0.598, 0.2744, 0.6731, 0.3579, 0.6636, 0.355, 0.5766, 0.2744, 0.6731, 0.2712, 0.7216, 0.3694, 0.725, 0.3579, 0.6636, 0.2712, 0.7216, 0.2277, 0.7848, 0.3973, 0.7996, 0.3694, 0.725, 0.2938, 0.000175, 0.2446, 0.01226, 0.2523, 0.04837, 0.3217, 0.1041, 0.2277, 0.7848, 0.1833, 0.9518, 0.4427, 0.9518, 0.3973, 0.7996, 0.3246, 0.1714, 0.2565, 0.0996, 0.3168, 0.2411, 0.7668, 0.6245, 0.76, 0.5196, 0.7205, 0.501, 0.7374, 0.5857, 0.76, 0.5196, 0.815, 0.4159, 0.6834, 0.4496, 0.7205, 0.501, 0.815, 0.4159, 0.7077, 0.3622, 0.6834, 0.4496, 0.8166, 0.343, 0.8149, 0.2862, 0.7289, 0.2977, 0.7077, 0.3622, 0.8149, 0.2862, 0.7953, 0.2384, 0.7218, 0.214, 0.7289, 0.2977, 0.7953, 0.2384, 0.7861, 0.1628, 0.7241, 0.1675, 0.7218, 0.214, 0.7861, 0.1628, 0.7898, 0.09899, 0.6906, 0.1052, 0.7241, 0.1675, 0.7898, 0.09899, 0.8166, 0.000175, 0.6542, 0.04342, 0.6906, 0.1052, 0.7864, 0.677, 0.7668, 0.6245, 0.7374, 0.5857, 0.7404, 0.6875, 0.7404, 0.6875, 0.73, 0.7301, 0.7866, 0.7409, 0.7864, 0.677, 0.73, 0.7301, 0.7482, 0.7979, 0.793, 0.7638, 0.7866, 0.7409, 0.793, 0.7638, 0.7482, 0.7979, 0.7518, 0.8871, 0.7798, 0.8213, 0.8166, 0.343, 0.7077, 0.3622, 0.815, 0.4159, 0.3217, 0.1041, 0.2523, 0.04837, 0.2565, 0.0996, 0.3246, 0.1714, 0.323, 0.2695, 0.3168, 0.2411, 0.3168, 0.2411, 0.323, 0.2695, 0.2446, 0.01226, 0.2523, 0.04837, 0.2523, 0.04837, 0.3221, 0.3569, 0.323, 0.2695, 0.323, 0.2695, 0.3221, 0.3569, 0.2625, 0.2796, 0.249, 0.3347, 0.249, 0.3347, 0.2625, 0.2796, 0.249, 0.3347, 0.2377, 0.4472, 0.2377, 0.4472, 0.249, 0.3347, 0.3452, 0.4916, 0.3221, 0.3569, 0.3221, 0.3569, 0.3452, 0.4916, 0.3449, 0.5571, 0.3452, 0.4916, 0.3452, 0.4916, 0.3449, 0.5571, 0.2377, 0.4472, 0.2636, 0.567, 0.2636, 0.567, 0.2377, 0.4472, 0.355, 0.5766, 0.3449, 0.5571, 0.3449, 0.5571, 0.355, 0.5766, 0.2636, 0.567, 0.2587, 0.598, 0.2587, 0.598, 0.2636, 0.567, 0.3579, 0.6636, 0.355, 0.5766, 0.355, 0.5766, 0.3579, 0.6636, 0.2587, 0.598, 0.2744, 0.6731, 0.2744, 0.6731, 0.2587, 0.598, 0.3694, 0.725, 0.3579, 0.6636, 0.3579, 0.6636, 0.3694, 0.725, 0.2744, 0.6731, 0.2712, 0.7216, 0.2712, 0.7216, 0.2744, 0.6731, 0.3217, 0.1041, 0.2938, 0.000175, 0.3217, 0.1041, 0.2712, 0.7216, 0.2277, 0.7848, 0.2277, 0.7848, 0.2712, 0.7216, 0.2523, 0.04837, 0.2565, 0.0996, 0.2565, 0.0996, 0.2523, 0.04837, 0.3973, 0.7996, 0.3694, 0.725, 0.3694, 0.725, 0.3973, 0.7996, 0.1833, 0.9518, 0.4427, 0.9518, 0.4427, 0.9518, 0.1833, 0.9518, 0.4427, 0.9518, 0.3973, 0.7996, 0.3973, 0.7996, 0.4427, 0.9518, 0.2277, 0.7848, 0.1833, 0.9518, 0.1833, 0.9518, 0.2277, 0.7848, 0.3168, 0.2411, 0.3246, 0.1714, 0.3246, 0.1714, 0.3168, 0.2411, 0.2565, 0.0996, 0.2625, 0.2796, 0.2625, 0.2796, 0.2565, 0.0996, 0.7205, 0.501, 0.7374, 0.5857, 0.7374, 0.5857, 0.7205, 0.501, 0.7864, 0.677, 0.7668, 0.6245, 0.7668, 0.6245, 0.7864, 0.677, 0.6834, 0.4496, 0.7205, 0.501, 0.7205, 0.501, 0.6834, 0.4496, 0.76, 0.5196, 0.815, 0.4159, 0.815, 0.4159, 0.76, 0.5196, 0.7077, 0.3622, 0.6834, 0.4496, 0.6834, 0.4496, 0.7077, 0.3622, 0.815, 0.4159, 0.8166, 0.343, 0.8166, 0.343, 0.815, 0.4159, 0.7289, 0.2977, 0.7077, 0.3622, 0.7077, 0.3622, 0.7289, 0.2977, 0.8166, 0.343, 0.8149, 0.2862, 0.8149, 0.2862, 0.8166, 0.343, 0.7218, 0.214, 0.7289, 0.2977, 0.7289, 0.2977, 0.7218, 0.214, 0.8149, 0.2862, 0.7953, 0.2384, 0.7953, 0.2384, 0.8149, 0.2862, 0.7241, 0.1675, 0.7218, 0.214, 0.7218, 0.214, 0.7241, 0.1675, 0.7953, 0.2384, 0.7861, 0.1628, 0.7861, 0.1628, 0.7953, 0.2384, 0.6906, 0.1052, 0.7241, 0.1675, 0.7241, 0.1675, 0.6906, 0.1052, 0.7861, 0.1628, 0.7898, 0.09899, 0.7898, 0.09899, 0.7861, 0.1628, 0.8166, 0.000175, 0.6542, 0.04342, 0.6542, 0.04342, 0.8166, 0.000175, 0.6542, 0.04342, 0.6906, 0.1052, 0.6906, 0.1052, 0.6542, 0.04342, 0.7898, 0.09899, 0.8166, 0.000175, 0.8166, 0.000175, 0.7898, 0.09899, 0.7668, 0.6245, 0.76, 0.5196, 0.76, 0.5196, 0.7668, 0.6245, 0.7404, 0.6875, 0.73, 0.7301, 0.73, 0.7301, 0.7404, 0.6875, 0.7866, 0.7409, 0.7864, 0.677, 0.7864, 0.677, 0.7866, 0.7409, 0.7374, 0.5857, 0.7404, 0.6875, 0.7404, 0.6875, 0.7374, 0.5857, 0.793, 0.7638, 0.7866, 0.7409, 0.7866, 0.7409, 0.793, 0.7638, 0.73, 0.7301, 0.7482, 0.7979, 0.7482, 0.7979, 0.73, 0.7301, 0.7482, 0.7979, 0.7518, 0.8871, 0.7518, 0.8871, 0.7482, 0.7979, 0.7798, 0.8213, 0.793, 0.7638, 0.793, 0.7638, 0.7798, 0.8213])
me_plane_002.materials.append(mat_lava)
me_plane_002.update()

# ---- objects
ob_volcano = bpy.data.objects.new('volcano', me_cylinder)
ob_lava_001 = bpy.data.objects.new('lava.001', me_plane)
ob_lava = bpy.data.objects.new('lava', me_plane_001)
ob_lava_002 = bpy.data.objects.new('lava.002', me_plane_002)

# ---- transforms, parenting, visibility, modifiers, constraints
ob_volcano.location = (0.0, 0.0, 0.0)
ob_volcano.scale = (0.3387, 0.3387, 0.3387)
ob_lava_001.location = (0.0, 0.0, 0.0)
ob_lava_001.scale = (0.3387, 0.3387, 0.3387)
ob_lava.location = (0.0, 0.0, 0.0)
ob_lava.scale = (0.3387, 0.3387, 0.3387)
ob_lava_002.location = (0.0, 0.0, 0.0)
ob_lava_002.scale = (0.3387, 0.3387, 0.3387)
_vg = ob_lava_002.vertex_groups.new(name='Group')

# ---- collection membership
col_collection.objects.link(ob_volcano)
col_collection.objects.link(ob_lava_001)
col_collection.objects.link(ob_lava)
col_collection.objects.link(ob_lava_002)

# ---- scene / render settings (as saved in the file)
scene.frame_start = 1; scene.frame_end = 250; scene.frame_set(-5)
scene.render.engine = 'BLENDER_EEVEE_NEXT'
scene.render.bake_bias = 0.0
scene.render.bake_samples = 0
scene.cycles.sampling_pattern = 'TABULATED_SOBOL'
scene.eevee.use_volume_custom_range = False
bpy.context.view_layer.update()

# ---- added for rendering (the .blend has no active camera and no usable light): camera, sun
cam_auto = bpy.data.cameras.new('AutoCamera')
cam_auto.lens = 50.0
cam_auto.sensor_width = 36.0
cam_auto.clip_end = 1000.0
ob_auto_camera = bpy.data.objects.new('AutoCamera', cam_auto)
scene.collection.objects.link(ob_auto_camera)
ob_auto_camera.location = (7.30559, -8.81867, 7.07284)
ob_auto_camera.rotation_euler = (1.09748, -7.21219e-08, 0.694738)
scene.camera = ob_auto_camera
light_auto_sun = bpy.data.lights.new('AutoSun', 'SUN')
light_auto_sun.energy = 3.0
light_auto_sun.angle = 0.0523599
ob_auto_sun = bpy.data.objects.new('AutoSun', light_auto_sun)
scene.collection.objects.link(ob_auto_sun)
ob_auto_sun.rotation_euler = (0.872665, 0.174533, 0.523599)
bpy.context.view_layer.update()
